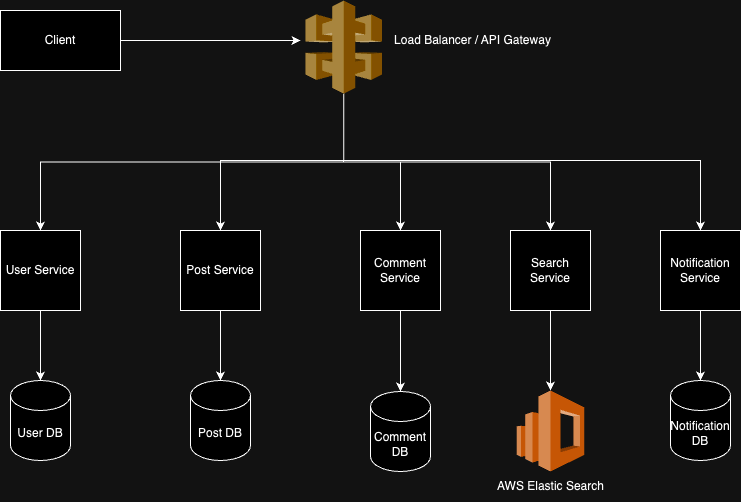

The diagram above was exported from draw.io. Its source (the exported page's mxGraphModel, read from the mxfile embedded in the PNG):
<mxGraphModel dx="954" dy="615" grid="1" gridSize="10" guides="1" tooltips="1" connect="1" arrows="1" fold="1" page="1" pageScale="1" pageWidth="827" pageHeight="1169" math="0" shadow="0">
  <root>
    <mxCell id="0" />
    <mxCell id="1" parent="0" />
    <mxCell id="64NMA4_iKRr2d0G6vNSI-1" value="User Service" style="whiteSpace=wrap;html=1;aspect=fixed;" vertex="1" parent="1">
      <mxGeometry x="70" y="250" width="80" height="80" as="geometry" />
    </mxCell>
    <mxCell id="64NMA4_iKRr2d0G6vNSI-21" style="edgeStyle=orthogonalEdgeStyle;rounded=0;orthogonalLoop=1;jettySize=auto;html=1;" edge="1" parent="1" source="64NMA4_iKRr2d0G6vNSI-2" target="64NMA4_iKRr2d0G6vNSI-18">
      <mxGeometry relative="1" as="geometry" />
    </mxCell>
    <mxCell id="64NMA4_iKRr2d0G6vNSI-2" value="Post Service" style="whiteSpace=wrap;html=1;aspect=fixed;" vertex="1" parent="1">
      <mxGeometry x="250" y="250" width="80" height="80" as="geometry" />
    </mxCell>
    <mxCell id="64NMA4_iKRr2d0G6vNSI-3" value="Comment Service" style="whiteSpace=wrap;html=1;aspect=fixed;" vertex="1" parent="1">
      <mxGeometry x="430" y="250" width="80" height="80" as="geometry" />
    </mxCell>
    <mxCell id="64NMA4_iKRr2d0G6vNSI-23" style="edgeStyle=orthogonalEdgeStyle;rounded=0;orthogonalLoop=1;jettySize=auto;html=1;entryX=0.5;entryY=0;entryDx=0;entryDy=0;entryPerimeter=0;" edge="1" parent="1" source="64NMA4_iKRr2d0G6vNSI-4" target="64NMA4_iKRr2d0G6vNSI-15">
      <mxGeometry relative="1" as="geometry">
        <mxPoint x="620" y="400" as="targetPoint" />
      </mxGeometry>
    </mxCell>
    <mxCell id="64NMA4_iKRr2d0G6vNSI-4" value="Search Service" style="whiteSpace=wrap;html=1;aspect=fixed;" vertex="1" parent="1">
      <mxGeometry x="580" y="250" width="80" height="80" as="geometry" />
    </mxCell>
    <mxCell id="64NMA4_iKRr2d0G6vNSI-7" style="edgeStyle=orthogonalEdgeStyle;rounded=0;orthogonalLoop=1;jettySize=auto;html=1;" edge="1" parent="1" source="64NMA4_iKRr2d0G6vNSI-5">
      <mxGeometry relative="1" as="geometry">
        <mxPoint x="370" y="60" as="targetPoint" />
      </mxGeometry>
    </mxCell>
    <mxCell id="64NMA4_iKRr2d0G6vNSI-5" value="Client" style="rounded=0;whiteSpace=wrap;html=1;" vertex="1" parent="1">
      <mxGeometry x="70" y="30" width="120" height="60" as="geometry" />
    </mxCell>
    <mxCell id="64NMA4_iKRr2d0G6vNSI-10" style="edgeStyle=orthogonalEdgeStyle;rounded=0;orthogonalLoop=1;jettySize=auto;html=1;entryX=0.5;entryY=0;entryDx=0;entryDy=0;" edge="1" parent="1" source="64NMA4_iKRr2d0G6vNSI-6" target="64NMA4_iKRr2d0G6vNSI-3">
      <mxGeometry relative="1" as="geometry" />
    </mxCell>
    <mxCell id="64NMA4_iKRr2d0G6vNSI-11" style="edgeStyle=orthogonalEdgeStyle;rounded=0;orthogonalLoop=1;jettySize=auto;html=1;exitX=0.5;exitY=1;exitDx=0;exitDy=0;exitPerimeter=0;" edge="1" parent="1" source="64NMA4_iKRr2d0G6vNSI-6" target="64NMA4_iKRr2d0G6vNSI-1">
      <mxGeometry relative="1" as="geometry" />
    </mxCell>
    <mxCell id="64NMA4_iKRr2d0G6vNSI-12" style="edgeStyle=orthogonalEdgeStyle;rounded=0;orthogonalLoop=1;jettySize=auto;html=1;entryX=0.5;entryY=0;entryDx=0;entryDy=0;" edge="1" parent="1" source="64NMA4_iKRr2d0G6vNSI-6" target="64NMA4_iKRr2d0G6vNSI-2">
      <mxGeometry relative="1" as="geometry">
        <Array as="points">
          <mxPoint x="413" y="180" />
          <mxPoint x="290" y="180" />
        </Array>
      </mxGeometry>
    </mxCell>
    <mxCell id="64NMA4_iKRr2d0G6vNSI-13" style="edgeStyle=orthogonalEdgeStyle;rounded=0;orthogonalLoop=1;jettySize=auto;html=1;exitX=0.5;exitY=1;exitDx=0;exitDy=0;exitPerimeter=0;" edge="1" parent="1" source="64NMA4_iKRr2d0G6vNSI-6" target="64NMA4_iKRr2d0G6vNSI-4">
      <mxGeometry relative="1" as="geometry" />
    </mxCell>
    <mxCell id="64NMA4_iKRr2d0G6vNSI-14" style="edgeStyle=orthogonalEdgeStyle;rounded=0;orthogonalLoop=1;jettySize=auto;html=1;entryX=0.5;entryY=0;entryDx=0;entryDy=0;" edge="1" parent="1" source="64NMA4_iKRr2d0G6vNSI-6" target="64NMA4_iKRr2d0G6vNSI-9">
      <mxGeometry relative="1" as="geometry">
        <Array as="points">
          <mxPoint x="413" y="180" />
          <mxPoint x="770" y="180" />
        </Array>
      </mxGeometry>
    </mxCell>
    <mxCell id="64NMA4_iKRr2d0G6vNSI-6" value="" style="outlineConnect=0;dashed=0;verticalLabelPosition=bottom;verticalAlign=top;align=center;html=1;shape=mxgraph.aws3.api_gateway;fillColor=#D9A741;gradientColor=none;" vertex="1" parent="1">
      <mxGeometry x="375" y="20" width="76.5" height="93" as="geometry" />
    </mxCell>
    <mxCell id="64NMA4_iKRr2d0G6vNSI-8" value="Load Balancer / API Gateway" style="text;html=1;align=center;verticalAlign=middle;resizable=0;points=[];autosize=1;strokeColor=none;fillColor=none;" vertex="1" parent="1">
      <mxGeometry x="451.5" y="45" width="180" height="30" as="geometry" />
    </mxCell>
    <mxCell id="64NMA4_iKRr2d0G6vNSI-24" style="edgeStyle=orthogonalEdgeStyle;rounded=0;orthogonalLoop=1;jettySize=auto;html=1;" edge="1" parent="1" source="64NMA4_iKRr2d0G6vNSI-9" target="64NMA4_iKRr2d0G6vNSI-16">
      <mxGeometry relative="1" as="geometry" />
    </mxCell>
    <mxCell id="64NMA4_iKRr2d0G6vNSI-9" value="Notification Service" style="whiteSpace=wrap;html=1;aspect=fixed;" vertex="1" parent="1">
      <mxGeometry x="730" y="250" width="80" height="80" as="geometry" />
    </mxCell>
    <mxCell id="64NMA4_iKRr2d0G6vNSI-15" value="" style="outlineConnect=0;dashed=0;verticalLabelPosition=bottom;verticalAlign=top;align=center;html=1;shape=mxgraph.aws3.elasticsearch_service;fillColor=#F58534;gradientColor=none;" vertex="1" parent="1">
      <mxGeometry x="586.25" y="410" width="67.5" height="81" as="geometry" />
    </mxCell>
    <mxCell id="64NMA4_iKRr2d0G6vNSI-16" value="Notification&lt;div&gt;DB&lt;/div&gt;" style="shape=cylinder3;whiteSpace=wrap;html=1;boundedLbl=1;backgroundOutline=1;size=15;" vertex="1" parent="1">
      <mxGeometry x="740" y="400" width="60" height="80" as="geometry" />
    </mxCell>
    <mxCell id="64NMA4_iKRr2d0G6vNSI-17" value="Comment&lt;div&gt;DB&lt;/div&gt;" style="shape=cylinder3;whiteSpace=wrap;html=1;boundedLbl=1;backgroundOutline=1;size=15;" vertex="1" parent="1">
      <mxGeometry x="440" y="411" width="60" height="80" as="geometry" />
    </mxCell>
    <mxCell id="64NMA4_iKRr2d0G6vNSI-18" value="Post DB" style="shape=cylinder3;whiteSpace=wrap;html=1;boundedLbl=1;backgroundOutline=1;size=15;" vertex="1" parent="1">
      <mxGeometry x="260" y="400" width="60" height="80" as="geometry" />
    </mxCell>
    <mxCell id="64NMA4_iKRr2d0G6vNSI-19" value="User DB" style="shape=cylinder3;whiteSpace=wrap;html=1;boundedLbl=1;backgroundOutline=1;size=15;" vertex="1" parent="1">
      <mxGeometry x="80" y="400" width="60" height="80" as="geometry" />
    </mxCell>
    <mxCell id="64NMA4_iKRr2d0G6vNSI-20" style="edgeStyle=orthogonalEdgeStyle;rounded=0;orthogonalLoop=1;jettySize=auto;html=1;entryX=0.5;entryY=0;entryDx=0;entryDy=0;entryPerimeter=0;" edge="1" parent="1" source="64NMA4_iKRr2d0G6vNSI-1" target="64NMA4_iKRr2d0G6vNSI-19">
      <mxGeometry relative="1" as="geometry" />
    </mxCell>
    <mxCell id="64NMA4_iKRr2d0G6vNSI-22" style="edgeStyle=orthogonalEdgeStyle;rounded=0;orthogonalLoop=1;jettySize=auto;html=1;entryX=0.5;entryY=0;entryDx=0;entryDy=0;entryPerimeter=0;" edge="1" parent="1" source="64NMA4_iKRr2d0G6vNSI-3" target="64NMA4_iKRr2d0G6vNSI-17">
      <mxGeometry relative="1" as="geometry" />
    </mxCell>
    <mxCell id="64NMA4_iKRr2d0G6vNSI-25" value="AWS Elastic Search" style="text;html=1;align=center;verticalAlign=middle;resizable=0;points=[];autosize=1;strokeColor=none;fillColor=none;" vertex="1" parent="1">
      <mxGeometry x="555" y="491" width="130" height="30" as="geometry" />
    </mxCell>
  </root>
</mxGraphModel>